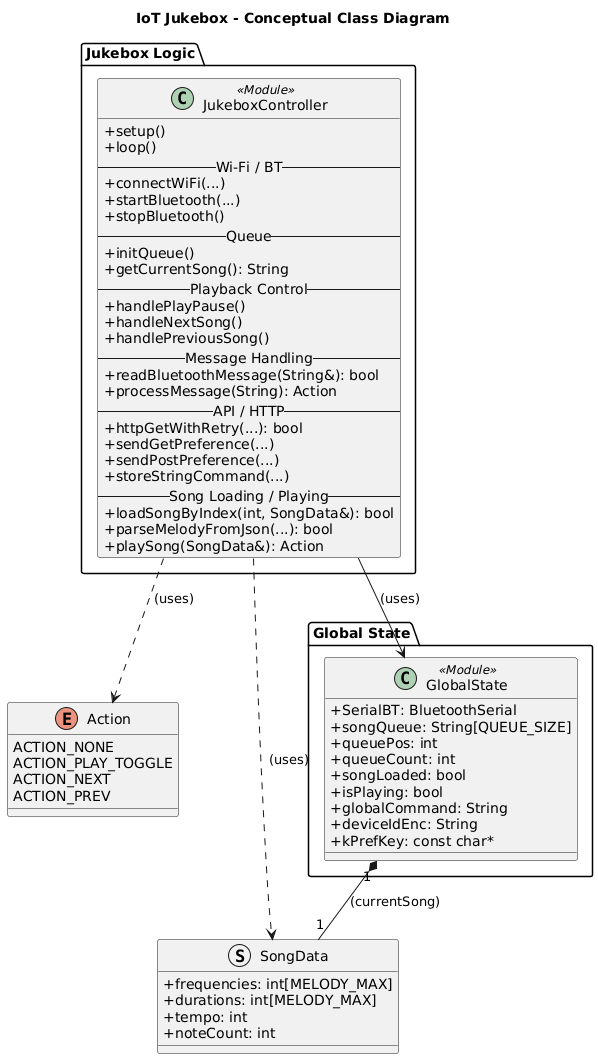

The diagram above was rendered by PlantUML. Its source (embedded in the PNG):
@startuml
title IoT Jukebox - Conceptual Class Diagram
skinparam classAttributeIconSize 0

' Enum for actions
enum Action {
  ACTION_NONE
  ACTION_PLAY_TOGGLE
  ACTION_NEXT
  ACTION_PREV
}

' Data structure for a song
struct SongData {
  + frequencies: int[MELODY_MAX]
  + durations: int[MELODY_MAX]
  + tempo: int
  + noteCount: int
}

' Conceptual module for all global state variables
package "Global State" {
  class GlobalState <<Module>> {
    + SerialBT: BluetoothSerial
    + songQueue: String[QUEUE_SIZE]
    + queuePos: int
    + queueCount: int
    + songLoaded: bool
    + isPlaying: bool
    + globalCommand: String
    + deviceIdEnc: String
    + kPrefKey: const char*
  }
}

' Conceptual module for all functions (behaviors)
package "Jukebox Logic" {
  class JukeboxController <<Module>> {
    + setup()
    + loop()
    -- Wi-Fi / BT --
    + connectWiFi(...)
    + startBluetooth(...)
    + stopBluetooth()
    -- Queue --
    + initQueue()
    + getCurrentSong(): String
    -- Playback Control --
    + handlePlayPause()
    + handleNextSong()
    + handlePreviousSong()
    -- Message Handling --
    + readBluetoothMessage(String&): bool
    + processMessage(String): Action
    -- API / HTTP --
    + httpGetWithRetry(...): bool
    + sendGetPreference(...)
    + sendPostPreference(...)
    + storeStringCommand(...)
    -- Song Loading / Playing --
    + loadSongByIndex(int, SongData&): bool
    + parseMelodyFromJson(...): bool
    + playSong(SongData&): Action
  }
}

' Relationships
JukeboxController --> GlobalState : (uses)
JukeboxController ..> SongData : (uses)
JukeboxController ..> Action : (uses)
GlobalState "1" *-- "1" SongData : (currentSong)
@enduml